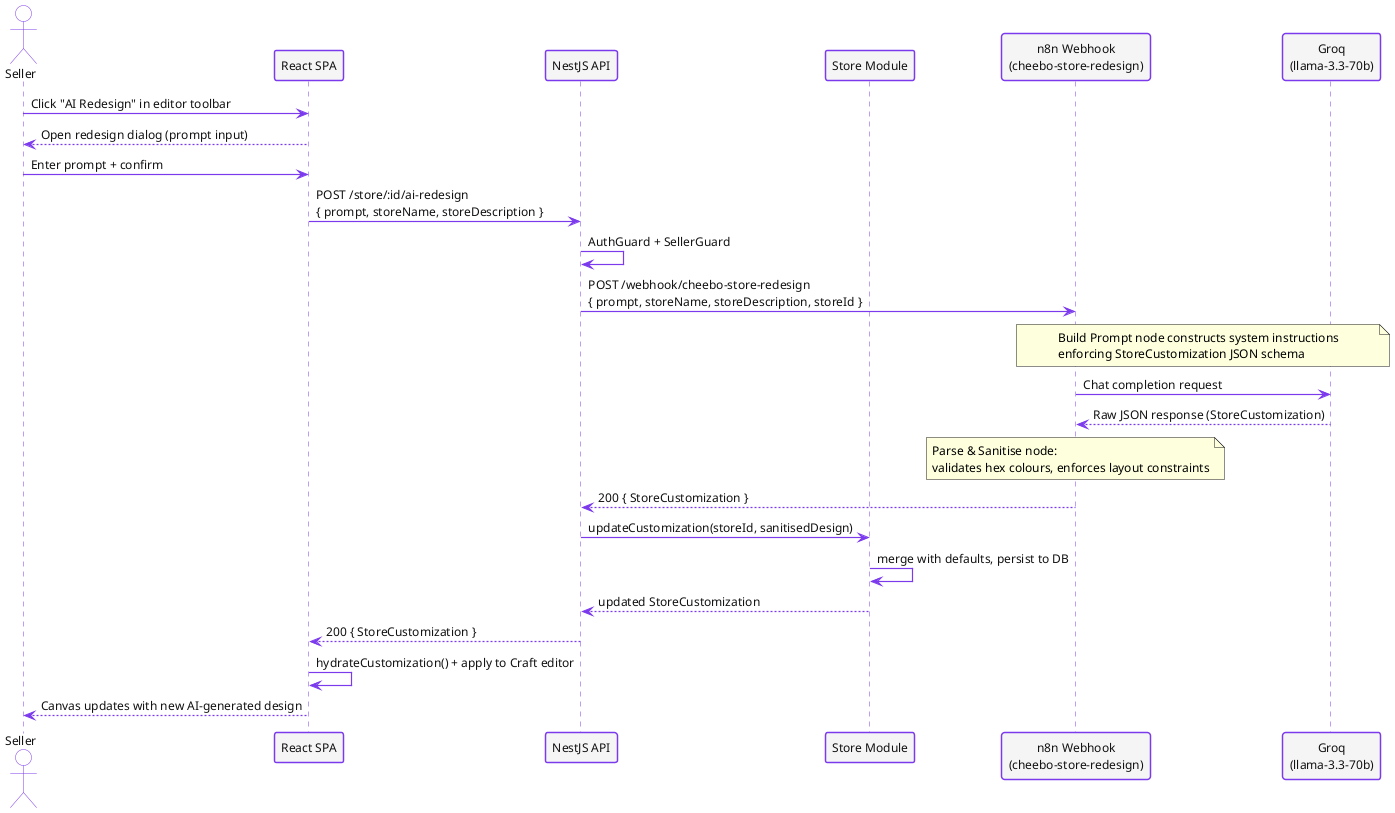

The diagram above was rendered by PlantUML. Its source (embedded in the PNG):
@startuml seq-ai-redesign

skinparam defaultFontName Helvetica
skinparam defaultFontSize 12
skinparam backgroundColor #FFFFFF
skinparam sequenceArrowThickness 1.2
skinparam sequenceParticipantBorderThickness 1.5

skinparam sequence {
  ActorBackgroundColor       #FFFFFF
  ActorBorderColor           #7C3AED
  ActorFontColor             #111111
  ParticipantBackgroundColor #F5F5F5
  ParticipantBorderColor     #7C3AED
  ParticipantFontColor       #111111
  LifeLineBorderColor        #7C3AED
  ArrowColor                 #7C3AED
  ArrowFontColor             #111111
  GroupBackgroundColor       #EDE9FE
  GroupBorderColor           #7C3AED
  NoteBackgroundColor        #EDE9FE
  NoteBorderColor            #7C3AED
}

actor       "Seller"                              as S
participant "React SPA"                           as FE
participant "NestJS API"                          as BE
participant "Store Module"                        as SM
participant "n8n Webhook\n(cheebo-store-redesign)" as N8N
participant "Groq\n(llama-3.3-70b)"               as LLM

S  -> FE : Click "AI Redesign" in editor toolbar
FE --> S : Open redesign dialog (prompt input)
S  -> FE : Enter prompt + confirm
FE -> BE : POST /store/:id/ai-redesign\n{ prompt, storeName, storeDescription }
BE -> BE : AuthGuard + SellerGuard
BE -> N8N : POST /webhook/cheebo-store-redesign\n{ prompt, storeName, storeDescription, storeId }

note over N8N, LLM
  Build Prompt node constructs system instructions
  enforcing StoreCustomization JSON schema
end note
N8N -> LLM : Chat completion request
LLM --> N8N : Raw JSON response (StoreCustomization)

note over N8N
  Parse & Sanitise node:
  validates hex colours, enforces layout constraints
end note
N8N --> BE : 200 { StoreCustomization }

BE -> SM : updateCustomization(storeId, sanitisedDesign)
SM -> SM : merge with defaults, persist to DB
SM --> BE : updated StoreCustomization
BE --> FE : 200 { StoreCustomization }
FE -> FE : hydrateCustomization() + apply to Craft editor
FE --> S : Canvas updates with new AI-generated design

@enduml